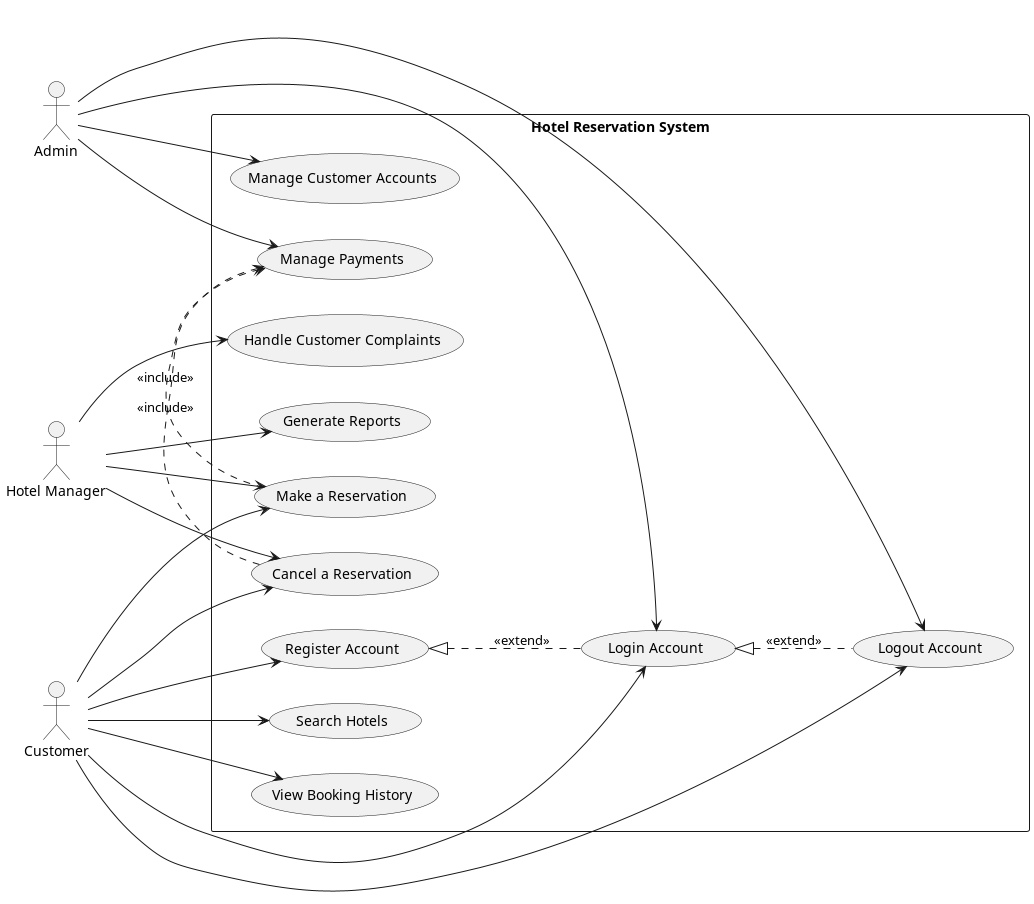

The diagram above was rendered by PlantUML. Its source (embedded in the PNG):
@startuml
left to right direction

actor Customer
actor Admin
actor "Hotel Manager" as Manager

rectangle "Hotel Reservation System" {

  usecase "Register Account" as UC1
  usecase "Login Account" as UC2
  usecase "Logout Account" as UC3
  usecase "Search Hotels" as UC4
  usecase "Make a Reservation" as UC5
  usecase "Cancel a Reservation" as UC6
  usecase "View Booking History" as UC7

  usecase "Manage Payments" as UC8
  usecase "Manage Customer Accounts" as UC9
  usecase "Generate Reports" as UC10
  usecase "Handle Customer Complaints" as UC11
}

Customer --> UC1
Customer --> UC2
Customer --> UC3
Customer --> UC4
Customer --> UC5
Customer --> UC6
Customer --> UC7

Admin --> UC8
Admin --> UC9
Admin --> UC2
Admin --> UC3

Manager --> UC5
Manager --> UC6
Manager --> UC10
Manager --> UC11

UC5 .> UC8 : <<include>>
UC6 .> UC8 : <<include>>

UC1 <|.- UC2 : <<extend>>
UC2 <|.- UC3 : <<extend>>

@enduml